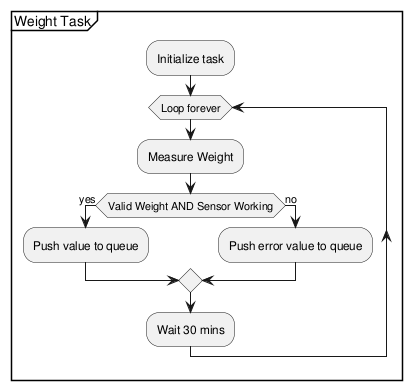

The diagram above was rendered by PlantUML. Its source (embedded in the PNG):
@startuml inline_umlgraph_3.png
group Weight Task 
  :Initialize task;
  while (Loop forever)
    :Measure Weight;
    if (Valid Weight AND Sensor Working) then (yes) 
      :Push value to queue; 
    else (no) 
      :Push error value to queue;
    endif 
  :Wait 30 mins; 
  endwhile 
  -[hidden]->
endgroup 
@enduml